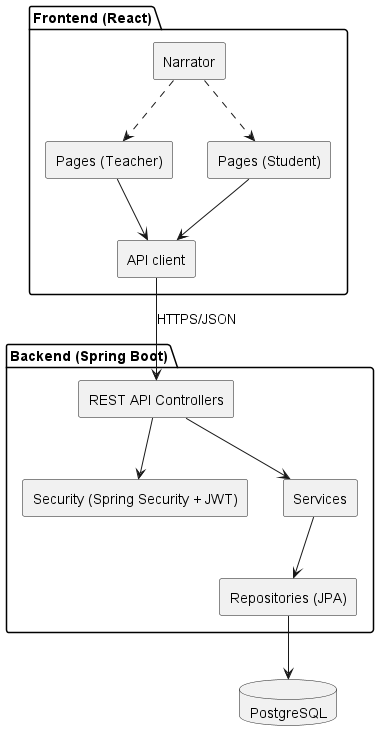

The diagram above was rendered by PlantUML. Its source (embedded in the PNG):
@startuml


skinparam componentStyle rectangle

package "Frontend (React)" {
  [Pages (Teacher)] as FE_T
  [Pages (Student)] as FE_S
  [Narrator] as FE_N
  [API client] as FE_API
}

package "Backend (Spring Boot)" {
  [REST API Controllers] as BE_API
  [Security (Spring Security + JWT)] as BE_SEC
  [Services] as BE_SVC
  [Repositories (JPA)] as BE_REPO
}

database "PostgreSQL" as DB

FE_T --> FE_API
FE_S --> FE_API
FE_API --> BE_API : HTTPS/JSON
BE_API --> BE_SEC
BE_API --> BE_SVC
BE_SVC --> BE_REPO
BE_REPO --> DB

FE_N ..> FE_T
FE_N ..> FE_S
@enduml